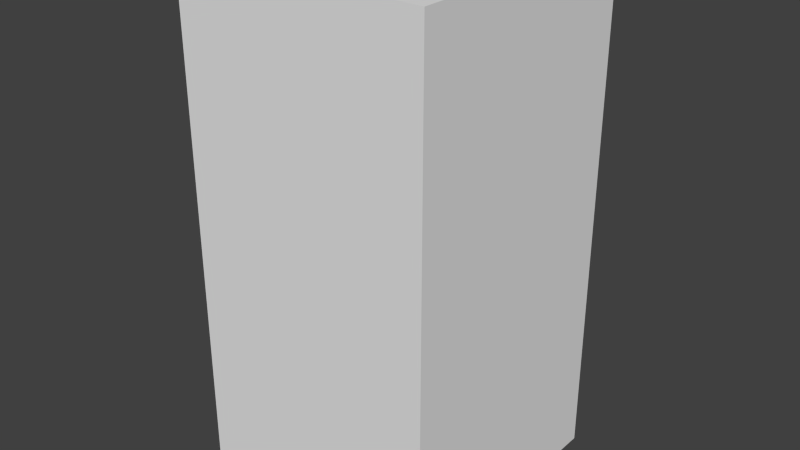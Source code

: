# Source: greyStopFour.blend  (saved by Blender 2.68.0; exported with 4.5.12 LTS)
import bpy
from mathutils import Matrix  # noqa: F401  (used for matrix-valued properties, if any)

bpy.ops.wm.read_factory_settings(use_empty=True)
scene = bpy.context.scene
scene.name = 'Scene'

# ---- collections
col_collection_1 = bpy.data.collections.new('Collection 1'); scene.collection.children.link(col_collection_1)

# ---- world
world_world = bpy.data.worlds.new('World'); scene.world = world_world
world_world.color = (0.05088, 0.05088, 0.05088)
world_world.use_sun_shadow = False
world_world.sun_shadow_jitter_overblur = 0.0
world_world.cycles.sampling_method = 'MANUAL'
world_world.cycles.sample_map_resolution = 256

# ---- meshes
me_greystopfour = bpy.data.meshes.new('greyStopFour')
me_greystopfour.from_pydata([(-0.5, -0.5, -1.0), (-0.5, 0.5, -1.0), (0.5, 0.5, -1.0), (0.5, -0.5, -1.0), (-0.5, -0.5, 1.0), (-0.5, 0.5, 1.0), (0.5, 0.5, 1.0), (0.5, -0.5, 1.0)], [], [(4, 5, 1, 0), (5, 6, 2, 1), (6, 7, 3, 2), (7, 4, 0, 3), (0, 1, 2, 3), (7, 6, 5, 4)])
me_greystopfour.use_remesh_preserve_volume = False
me_greystopfour.use_remesh_preserve_attributes = False
me_greystopfour.use_mirror_vertex_groups = False
me_greystopfour.update()

# ---- objects
ob_greystopfour = bpy.data.objects.new('greyStopFour', me_greystopfour)

# ---- transforms, parenting, visibility, modifiers, constraints
ob_greystopfour.location = (0.0, 0.0, 0.0)
ob_greystopfour.lineart.crease_threshold = 0.0

# ---- collection membership
col_collection_1.objects.link(ob_greystopfour)

# ---- scene / render settings (as saved in the file)
scene.frame_start = 1; scene.frame_end = 250; scene.frame_set(1)
scene.render.engine = 'BLENDER_EEVEE_NEXT'
scene.render.image_settings.color_mode = 'RGB'
scene.render.image_settings.compression = 90
scene.render.resolution_percentage = 50
scene.render.dither_intensity = 0.0
scene.cycles.use_denoising = False
scene.cycles.samples = 10
scene.cycles.sampling_pattern = 'TABULATED_SOBOL'
scene.cycles.light_sampling_threshold = 0.0
scene.cycles.use_adaptive_sampling = False
scene.cycles.use_light_tree = False
scene.cycles.blur_glossy = 0.0
scene.cycles.volume_bounces = 1
scene.cycles.pixel_filter_type = 'GAUSSIAN'
scene.cycles.sample_clamp_indirect = 0.0
scene.view_settings.view_transform = 'Standard'
bpy.context.view_layer.update()

# ---- added for rendering (the .blend has no active camera and no usable light): camera, sun
cam_auto = bpy.data.cameras.new('AutoCamera')
cam_auto.lens = 50.0
cam_auto.sensor_width = 36.0
cam_auto.clip_end = 1000.0
ob_auto_camera = bpy.data.objects.new('AutoCamera', cam_auto)
scene.collection.objects.link(ob_auto_camera)
ob_auto_camera.location = (2.26633, -2.71959, 1.81306)
ob_auto_camera.rotation_euler = (1.09748, -7.21219e-08, 0.694738)
scene.camera = ob_auto_camera
light_auto_sun = bpy.data.lights.new('AutoSun', 'SUN')
light_auto_sun.energy = 3.0
light_auto_sun.angle = 0.0523599
ob_auto_sun = bpy.data.objects.new('AutoSun', light_auto_sun)
scene.collection.objects.link(ob_auto_sun)
ob_auto_sun.rotation_euler = (0.872665, 0.174533, 0.523599)
bpy.context.view_layer.update()
